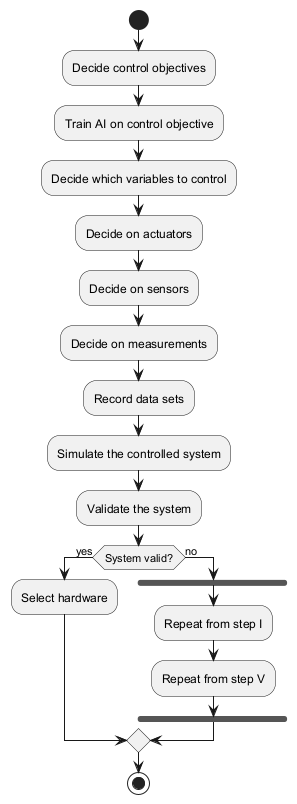

The diagram above was rendered by PlantUML. Its source (embedded in the PNG):
@startuml
start

:Decide control objectives;
:Train AI on control objective;
:Decide which variables to control;
:Decide on actuators;
:Decide on sensors;
:Decide on measurements;
:Record data sets;
:Simulate the controlled system;
:Validate the system;
if (System valid?) then (yes)
  :Select hardware;
else (no)
  fork
    :Repeat from step I;
    :Repeat from step V;
  end fork
endif

stop
@enduml